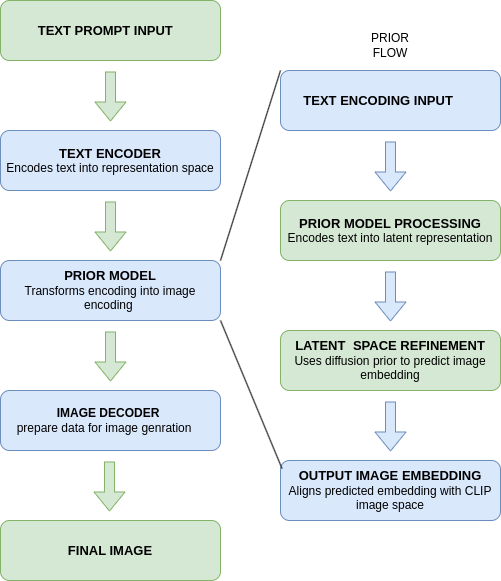

The diagram above was exported from draw.io. Its source (the exported page's mxGraphModel, read from the mxfile embedded in the PNG):
<mxGraphModel dx="1035" dy="619" grid="1" gridSize="10" guides="1" tooltips="1" connect="1" arrows="1" fold="1" page="1" pageScale="1" pageWidth="850" pageHeight="1100" math="0" shadow="0">
  <root>
    <mxCell id="0" />
    <mxCell id="1" parent="0" />
    <mxCell id="imBzRDIfddoQ9QlQAyWC-1" value="&lt;b&gt;&lt;font style=&quot;font-size: 13px;&quot;&gt;TEXT PROMPT INPUT&lt;span style=&quot;white-space: pre;&quot;&gt;&#09;&lt;/span&gt;&lt;/font&gt;&lt;/b&gt;" style="rounded=1;whiteSpace=wrap;html=1;fillColor=#d5e8d4;strokeColor=#82b366;" vertex="1" parent="1">
      <mxGeometry x="140" y="60" width="220" height="60" as="geometry" />
    </mxCell>
    <mxCell id="imBzRDIfddoQ9QlQAyWC-2" value="&lt;b&gt;&lt;font style=&quot;font-size: 13px;&quot;&gt;TEXT ENCODER&lt;/font&gt;&lt;/b&gt;&lt;div&gt;Encodes text into representation space&lt;/div&gt;" style="rounded=1;whiteSpace=wrap;html=1;fillColor=#dae8fc;strokeColor=#6c8ebf;" vertex="1" parent="1">
      <mxGeometry x="140" y="190" width="220" height="60" as="geometry" />
    </mxCell>
    <mxCell id="imBzRDIfddoQ9QlQAyWC-3" value="&lt;b&gt;&lt;font style=&quot;font-size: 13px;&quot;&gt;PRIOR MODEL&lt;/font&gt;&lt;/b&gt;&lt;div&gt;Transforms encoding into image encoding&amp;nbsp;&lt;/div&gt;" style="rounded=1;whiteSpace=wrap;html=1;fillColor=#dae8fc;strokeColor=#6c8ebf;" vertex="1" parent="1">
      <mxGeometry x="140" y="320" width="220" height="60" as="geometry" />
    </mxCell>
    <mxCell id="imBzRDIfddoQ9QlQAyWC-4" value="&lt;b&gt;IMAGE DECODER&lt;span style=&quot;white-space: pre;&quot;&gt;&#09;&lt;/span&gt;&lt;/b&gt;&lt;div&gt;prepare data for image genration&amp;nbsp;&lt;span style=&quot;white-space: pre;&quot;&gt;&#09;&lt;/span&gt;&lt;/div&gt;" style="rounded=1;whiteSpace=wrap;html=1;fillColor=#dae8fc;strokeColor=#6c8ebf;" vertex="1" parent="1">
      <mxGeometry x="140" y="450" width="220" height="60" as="geometry" />
    </mxCell>
    <mxCell id="imBzRDIfddoQ9QlQAyWC-5" value="&lt;b&gt;&lt;font style=&quot;font-size: 13px;&quot;&gt;FINAL IMAGE&lt;/font&gt;&lt;/b&gt;" style="rounded=1;whiteSpace=wrap;html=1;fillColor=#d5e8d4;strokeColor=#82b366;" vertex="1" parent="1">
      <mxGeometry x="140" y="580" width="220" height="60" as="geometry" />
    </mxCell>
    <mxCell id="imBzRDIfddoQ9QlQAyWC-7" value="" style="shape=flexArrow;endArrow=classic;html=1;rounded=0;fillColor=#d5e8d4;strokeColor=#82b366;" edge="1" parent="1">
      <mxGeometry width="50" height="50" relative="1" as="geometry">
        <mxPoint x="250" y="391" as="sourcePoint" />
        <mxPoint x="250" y="441" as="targetPoint" />
      </mxGeometry>
    </mxCell>
    <mxCell id="imBzRDIfddoQ9QlQAyWC-8" value="" style="shape=flexArrow;endArrow=classic;html=1;rounded=0;fillColor=#d5e8d4;strokeColor=#82b366;" edge="1" parent="1">
      <mxGeometry width="50" height="50" relative="1" as="geometry">
        <mxPoint x="249" y="521" as="sourcePoint" />
        <mxPoint x="249" y="571" as="targetPoint" />
      </mxGeometry>
    </mxCell>
    <mxCell id="imBzRDIfddoQ9QlQAyWC-9" value="" style="shape=flexArrow;endArrow=classic;html=1;rounded=0;fillColor=#d5e8d4;strokeColor=#82b366;" edge="1" parent="1">
      <mxGeometry width="50" height="50" relative="1" as="geometry">
        <mxPoint x="250" y="261" as="sourcePoint" />
        <mxPoint x="250" y="311" as="targetPoint" />
      </mxGeometry>
    </mxCell>
    <mxCell id="imBzRDIfddoQ9QlQAyWC-10" value="" style="shape=flexArrow;endArrow=classic;html=1;rounded=0;fillColor=#d5e8d4;strokeColor=#82b366;" edge="1" parent="1">
      <mxGeometry width="50" height="50" relative="1" as="geometry">
        <mxPoint x="250" y="131" as="sourcePoint" />
        <mxPoint x="250" y="181" as="targetPoint" />
      </mxGeometry>
    </mxCell>
    <mxCell id="imBzRDIfddoQ9QlQAyWC-11" value="&lt;b&gt;&lt;font style=&quot;font-size: 13px;&quot;&gt;TEXT ENCODING INPUT&lt;span style=&quot;white-space: pre;&quot;&gt;&#09;&lt;/span&gt;&lt;/font&gt;&lt;/b&gt;" style="rounded=1;whiteSpace=wrap;html=1;fillColor=#dae8fc;strokeColor=#6c8ebf;" vertex="1" parent="1">
      <mxGeometry x="420" y="130" width="220" height="60" as="geometry" />
    </mxCell>
    <mxCell id="imBzRDIfddoQ9QlQAyWC-12" value="&lt;b&gt;&lt;font style=&quot;font-size: 13px;&quot;&gt;PRIOR MODEL PROCESSING&lt;/font&gt;&lt;/b&gt;&lt;div&gt;Encodes text into latent representation&lt;/div&gt;" style="rounded=1;whiteSpace=wrap;html=1;fillColor=#d5e8d4;strokeColor=#82b366;" vertex="1" parent="1">
      <mxGeometry x="420" y="260" width="220" height="60" as="geometry" />
    </mxCell>
    <mxCell id="imBzRDIfddoQ9QlQAyWC-13" value="&lt;div&gt;&lt;b&gt;&lt;font style=&quot;font-size: 13px;&quot;&gt;LATENT&lt;span style=&quot;white-space: pre;&quot;&gt;&#09;&lt;/span&gt;SPACE REFINEMENT&lt;/font&gt;&lt;/b&gt;&lt;/div&gt;&lt;div&gt;Uses diffusion prior to predict image embedding&lt;/div&gt;" style="rounded=1;whiteSpace=wrap;html=1;fillColor=#d5e8d4;strokeColor=#82b366;" vertex="1" parent="1">
      <mxGeometry x="420" y="390" width="220" height="60" as="geometry" />
    </mxCell>
    <mxCell id="imBzRDIfddoQ9QlQAyWC-14" value="&lt;b&gt;&lt;font style=&quot;font-size: 13px;&quot;&gt;OUTPUT IMAGE EMBEDDING&lt;/font&gt;&lt;/b&gt;&lt;div&gt;Aligns predicted embedding with CLIP image space&lt;/div&gt;" style="rounded=1;whiteSpace=wrap;html=1;fillColor=#dae8fc;strokeColor=#6c8ebf;" vertex="1" parent="1">
      <mxGeometry x="420" y="520" width="220" height="60" as="geometry" />
    </mxCell>
    <mxCell id="imBzRDIfddoQ9QlQAyWC-15" value="" style="shape=flexArrow;endArrow=classic;html=1;rounded=0;fillColor=#dae8fc;strokeColor=#6c8ebf;" edge="1" parent="1">
      <mxGeometry width="50" height="50" relative="1" as="geometry">
        <mxPoint x="530" y="461" as="sourcePoint" />
        <mxPoint x="530" y="511" as="targetPoint" />
      </mxGeometry>
    </mxCell>
    <mxCell id="imBzRDIfddoQ9QlQAyWC-16" value="" style="shape=flexArrow;endArrow=classic;html=1;rounded=0;fillColor=#dae8fc;strokeColor=#6c8ebf;" edge="1" parent="1">
      <mxGeometry width="50" height="50" relative="1" as="geometry">
        <mxPoint x="530" y="331" as="sourcePoint" />
        <mxPoint x="530" y="381" as="targetPoint" />
      </mxGeometry>
    </mxCell>
    <mxCell id="imBzRDIfddoQ9QlQAyWC-17" value="" style="shape=flexArrow;endArrow=classic;html=1;rounded=0;fillColor=#dae8fc;strokeColor=#6c8ebf;" edge="1" parent="1">
      <mxGeometry width="50" height="50" relative="1" as="geometry">
        <mxPoint x="530" y="201" as="sourcePoint" />
        <mxPoint x="530" y="251" as="targetPoint" />
      </mxGeometry>
    </mxCell>
    <mxCell id="imBzRDIfddoQ9QlQAyWC-18" value="" style="endArrow=none;html=1;rounded=0;entryX=0;entryY=0;entryDx=0;entryDy=0;" edge="1" parent="1" target="imBzRDIfddoQ9QlQAyWC-11">
      <mxGeometry width="50" height="50" relative="1" as="geometry">
        <mxPoint x="360" y="320" as="sourcePoint" />
        <mxPoint x="410" y="270" as="targetPoint" />
      </mxGeometry>
    </mxCell>
    <mxCell id="imBzRDIfddoQ9QlQAyWC-19" value="" style="endArrow=none;html=1;rounded=0;entryX=1;entryY=1;entryDx=0;entryDy=0;exitX=0.007;exitY=0.134;exitDx=0;exitDy=0;exitPerimeter=0;" edge="1" parent="1" source="imBzRDIfddoQ9QlQAyWC-14" target="imBzRDIfddoQ9QlQAyWC-3">
      <mxGeometry width="50" height="50" relative="1" as="geometry">
        <mxPoint x="360" y="420" as="sourcePoint" />
        <mxPoint x="410" y="370" as="targetPoint" />
      </mxGeometry>
    </mxCell>
    <mxCell id="imBzRDIfddoQ9QlQAyWC-22" value="PRIOR FLOW" style="text;html=1;align=center;verticalAlign=middle;whiteSpace=wrap;rounded=0;" vertex="1" parent="1">
      <mxGeometry x="500" y="90" width="60" height="30" as="geometry" />
    </mxCell>
  </root>
</mxGraphModel>